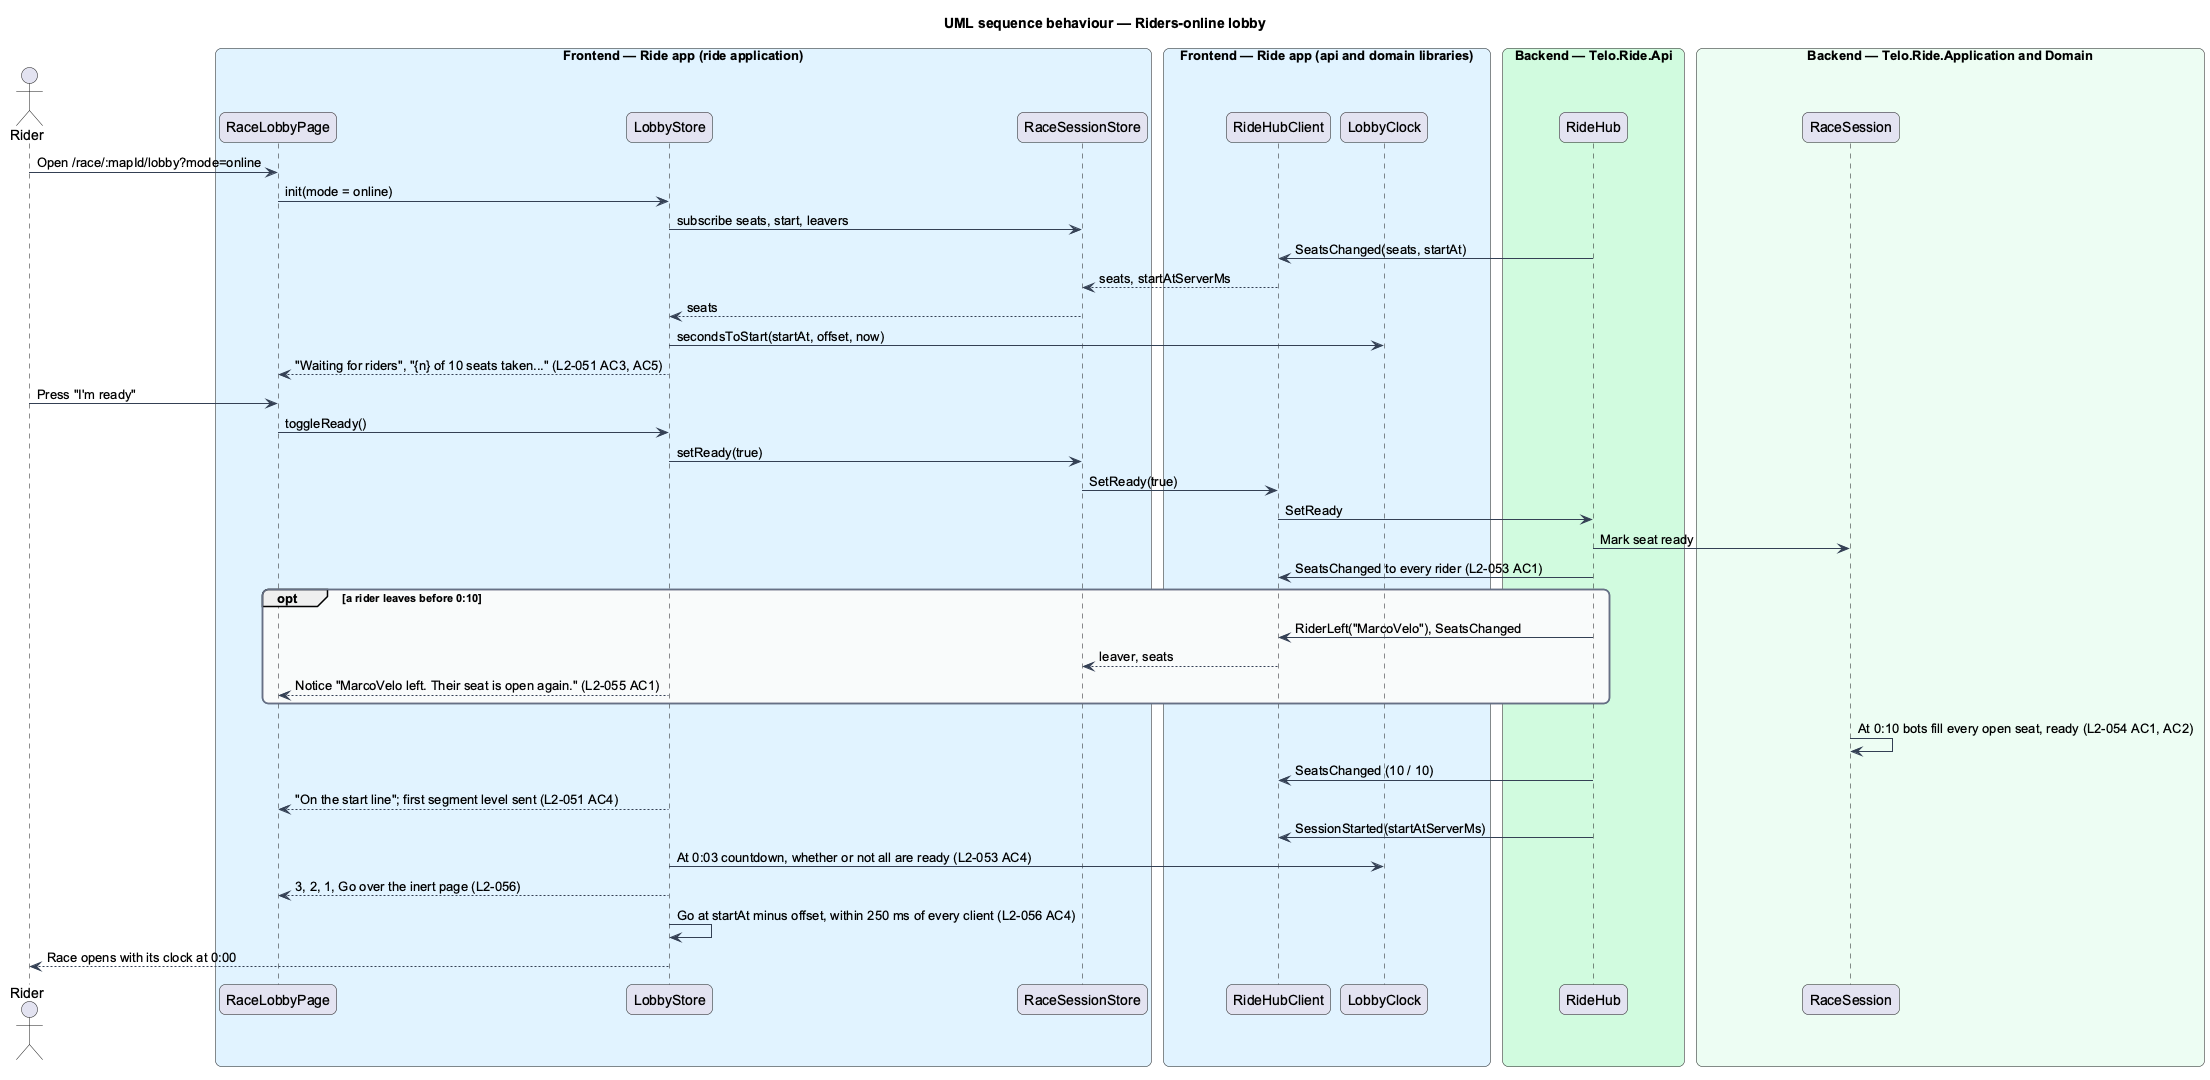

The diagram above was rendered by PlantUML. Its source (embedded in the PNG):
@startuml
title UML sequence behaviour — Riders-online lobby
skinparam backgroundColor #FFFFFF
skinparam shadowing false
skinparam roundcorner 12
skinparam defaultFontName Arial
skinparam ArrowColor #344054
skinparam rectangle {
  BorderColor #344054
  FontColor #101828
}
skinparam package {
  BorderColor #667085
  FontColor #101828
  BackgroundColor #F9FAFB
}
actor "Rider" as actor
box "Frontend — Ride app (ride application)" #E0F2FE
  participant "RaceLobbyPage" as page
  participant "LobbyStore" as store
  participant "RaceSessionStore" as session
end box
box "Frontend — Ride app (api and domain libraries)" #E0F2FE
  participant "RideHubClient" as hub
  participant "LobbyClock" as clock
end box
box "Backend — Telo.Ride.Api" #D1FADF
  participant "RideHub" as ridehub
end box
box "Backend — Telo.Ride.Application and Domain" #ECFDF3
  participant "RaceSession" as rs
end box
actor -> page : Open /race/:mapId/lobby?mode=online
page -> store : init(mode = online)
store -> session : subscribe seats, start, leavers
ridehub -> hub : SeatsChanged(seats, startAt)
hub --> session : seats, startAtServerMs
session --> store : seats
store -> clock : secondsToStart(startAt, offset, now)
store --> page : "Waiting for riders", "{n} of 10 seats taken..." (L2-051 AC3, AC5)
actor -> page : Press "I'm ready"
page -> store : toggleReady()
store -> session : setReady(true)
session -> hub : SetReady(true)
hub -> ridehub : SetReady
ridehub -> rs : Mark seat ready
ridehub -> hub : SeatsChanged to every rider (L2-053 AC1)
opt a rider leaves before 0:10
  ridehub -> hub : RiderLeft("MarcoVelo"), SeatsChanged
  hub --> session : leaver, seats
  store --> page : Notice "MarcoVelo left. Their seat is open again." (L2-055 AC1)
end
rs -> rs : At 0:10 bots fill every open seat, ready (L2-054 AC1, AC2)
ridehub -> hub : SeatsChanged (10 / 10)
store --> page : "On the start line"; first segment level sent (L2-051 AC4)
ridehub -> hub : SessionStarted(startAtServerMs)
store -> clock : At 0:03 countdown, whether or not all are ready (L2-053 AC4)
store --> page : 3, 2, 1, Go over the inert page (L2-056)
store -> store : Go at startAt minus offset, within 250 ms of every client (L2-056 AC4)
store --> actor : Race opens with its clock at 0:00
@enduml